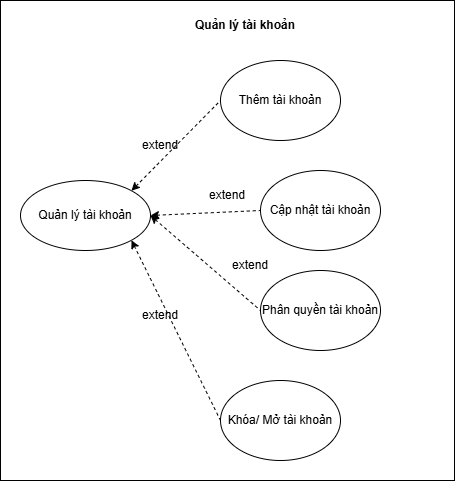

The diagram above was exported from draw.io. Its source (the exported page's mxGraphModel, read from the mxfile embedded in the PNG):
<mxGraphModel dx="1281" dy="626" grid="1" gridSize="10" guides="1" tooltips="1" connect="1" arrows="1" fold="1" page="1" pageScale="1" pageWidth="1169" pageHeight="1654" math="0" shadow="0">
  <root>
    <mxCell id="0" />
    <mxCell id="1" parent="0" />
    <mxCell id="-_ftSIOOGpJV811lK8i7-1" value="" style="rounded=0;whiteSpace=wrap;html=1;" vertex="1" parent="1">
      <mxGeometry x="170" y="450" width="454" height="480" as="geometry" />
    </mxCell>
    <mxCell id="-_ftSIOOGpJV811lK8i7-2" value="Phân quyền tài khoản" style="ellipse;whiteSpace=wrap;html=1;" vertex="1" parent="1">
      <mxGeometry x="430" y="720" width="120" height="80" as="geometry" />
    </mxCell>
    <mxCell id="-_ftSIOOGpJV811lK8i7-3" value="Cập nhật tài khoản" style="ellipse;whiteSpace=wrap;html=1;" vertex="1" parent="1">
      <mxGeometry x="430" y="620" width="120" height="80" as="geometry" />
    </mxCell>
    <mxCell id="-_ftSIOOGpJV811lK8i7-4" value="Thêm tài khoản" style="ellipse;whiteSpace=wrap;html=1;" vertex="1" parent="1">
      <mxGeometry x="390" y="510" width="120" height="80" as="geometry" />
    </mxCell>
    <mxCell id="-_ftSIOOGpJV811lK8i7-5" style="rounded=0;orthogonalLoop=1;jettySize=auto;html=1;exitX=1;exitY=0;exitDx=0;exitDy=0;entryX=0;entryY=0.5;entryDx=0;entryDy=0;dashed=1;startArrow=classic;startFill=1;endArrow=none;endFill=0;" edge="1" parent="1" source="-_ftSIOOGpJV811lK8i7-9" target="-_ftSIOOGpJV811lK8i7-4">
      <mxGeometry relative="1" as="geometry" />
    </mxCell>
    <mxCell id="-_ftSIOOGpJV811lK8i7-6" style="rounded=0;orthogonalLoop=1;jettySize=auto;html=1;exitX=1;exitY=0.5;exitDx=0;exitDy=0;entryX=0;entryY=0.5;entryDx=0;entryDy=0;endArrow=none;endFill=0;startArrow=classic;startFill=1;dashed=1;" edge="1" parent="1" source="-_ftSIOOGpJV811lK8i7-9" target="-_ftSIOOGpJV811lK8i7-3">
      <mxGeometry relative="1" as="geometry" />
    </mxCell>
    <mxCell id="-_ftSIOOGpJV811lK8i7-7" style="rounded=0;orthogonalLoop=1;jettySize=auto;html=1;exitX=1;exitY=0.5;exitDx=0;exitDy=0;entryX=0;entryY=0.5;entryDx=0;entryDy=0;startArrow=classic;startFill=1;endArrow=none;endFill=0;dashed=1;" edge="1" parent="1" source="-_ftSIOOGpJV811lK8i7-9" target="-_ftSIOOGpJV811lK8i7-2">
      <mxGeometry relative="1" as="geometry" />
    </mxCell>
    <mxCell id="-_ftSIOOGpJV811lK8i7-8" style="rounded=0;orthogonalLoop=1;jettySize=auto;html=1;exitX=1;exitY=1;exitDx=0;exitDy=0;entryX=0;entryY=0.5;entryDx=0;entryDy=0;dashed=1;startArrow=classic;startFill=1;endArrow=none;endFill=0;" edge="1" parent="1" source="-_ftSIOOGpJV811lK8i7-9" target="-_ftSIOOGpJV811lK8i7-11">
      <mxGeometry relative="1" as="geometry" />
    </mxCell>
    <mxCell id="-_ftSIOOGpJV811lK8i7-9" value="Quản lý tài khoản" style="ellipse;whiteSpace=wrap;html=1;" vertex="1" parent="1">
      <mxGeometry x="190" y="630" width="130" height="70" as="geometry" />
    </mxCell>
    <mxCell id="-_ftSIOOGpJV811lK8i7-10" value="Quản lý tài khoản" style="text;html=1;whiteSpace=wrap;strokeColor=none;fillColor=none;align=center;verticalAlign=middle;rounded=0;fontStyle=1" vertex="1" parent="1">
      <mxGeometry x="340" y="460" width="150" height="30" as="geometry" />
    </mxCell>
    <mxCell id="-_ftSIOOGpJV811lK8i7-11" value="Khóa/ Mở tài khoản" style="ellipse;whiteSpace=wrap;html=1;" vertex="1" parent="1">
      <mxGeometry x="390" y="830" width="120" height="80" as="geometry" />
    </mxCell>
    <mxCell id="-_ftSIOOGpJV811lK8i7-12" value="extend" style="text;html=1;whiteSpace=wrap;strokeColor=none;fillColor=none;align=center;verticalAlign=middle;rounded=0;" vertex="1" parent="1">
      <mxGeometry x="300" y="580" width="60" height="30" as="geometry" />
    </mxCell>
    <mxCell id="-_ftSIOOGpJV811lK8i7-13" value="extend" style="text;html=1;whiteSpace=wrap;strokeColor=none;fillColor=none;align=center;verticalAlign=middle;rounded=0;" vertex="1" parent="1">
      <mxGeometry x="367" y="630" width="60" height="30" as="geometry" />
    </mxCell>
    <mxCell id="-_ftSIOOGpJV811lK8i7-14" value="extend" style="text;html=1;whiteSpace=wrap;strokeColor=none;fillColor=none;align=center;verticalAlign=middle;rounded=0;" vertex="1" parent="1">
      <mxGeometry x="390" y="700" width="60" height="30" as="geometry" />
    </mxCell>
    <mxCell id="-_ftSIOOGpJV811lK8i7-15" value="extend" style="text;html=1;whiteSpace=wrap;strokeColor=none;fillColor=none;align=center;verticalAlign=middle;rounded=0;" vertex="1" parent="1">
      <mxGeometry x="300" y="750" width="60" height="30" as="geometry" />
    </mxCell>
  </root>
</mxGraphModel>